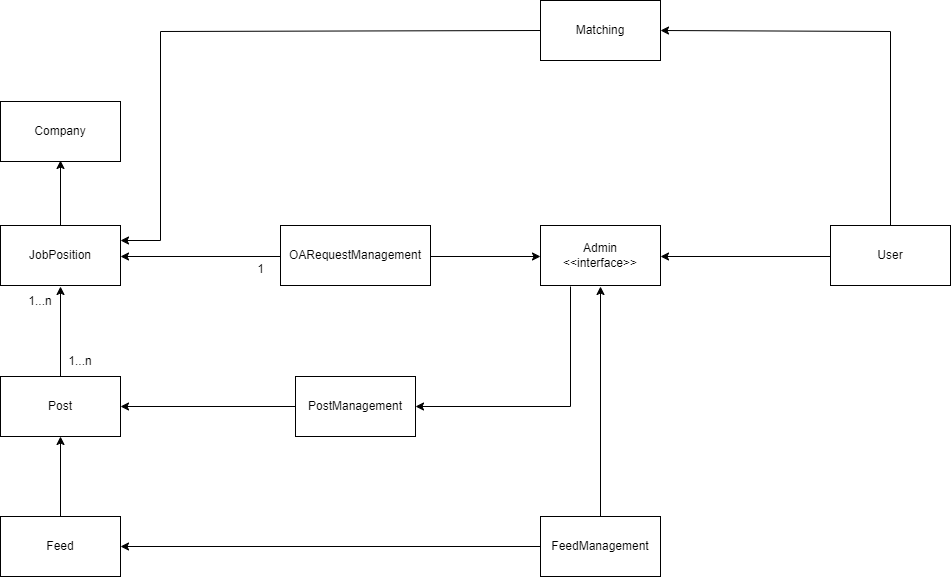

The diagram above was exported from draw.io. Its source (the exported page's mxGraphModel, read from the mxfile embedded in the PNG):
<mxGraphModel dx="1500" dy="746" grid="1" gridSize="10" guides="1" tooltips="1" connect="1" arrows="1" fold="1" page="1" pageScale="1" pageWidth="5000" pageHeight="5000" math="0" shadow="0">
  <root>
    <mxCell id="0" />
    <mxCell id="1" parent="0" />
    <mxCell id="F-tE5dctLSShzwI2qkZ0-1" value="JobPosition" style="rounded=0;whiteSpace=wrap;html=1;" parent="1" vertex="1">
      <mxGeometry x="317" y="689" width="120" height="60" as="geometry" />
    </mxCell>
    <mxCell id="F-tE5dctLSShzwI2qkZ0-2" value="Post" style="rounded=0;whiteSpace=wrap;html=1;" parent="1" vertex="1">
      <mxGeometry x="317" y="840" width="120" height="60" as="geometry" />
    </mxCell>
    <mxCell id="F-tE5dctLSShzwI2qkZ0-3" value="Feed" style="rounded=0;whiteSpace=wrap;html=1;" parent="1" vertex="1">
      <mxGeometry x="317" y="980" width="120" height="60" as="geometry" />
    </mxCell>
    <mxCell id="F-tE5dctLSShzwI2qkZ0-4" value="User" style="rounded=0;whiteSpace=wrap;html=1;" parent="1" vertex="1">
      <mxGeometry x="1147" y="689" width="120" height="60" as="geometry" />
    </mxCell>
    <mxCell id="F-tE5dctLSShzwI2qkZ0-5" value="OARequestManagement" style="rounded=0;whiteSpace=wrap;html=1;" parent="1" vertex="1">
      <mxGeometry x="597" y="689" width="150" height="60" as="geometry" />
    </mxCell>
    <mxCell id="F-tE5dctLSShzwI2qkZ0-6" value="" style="endArrow=classic;html=1;rounded=0;exitX=0.5;exitY=0;exitDx=0;exitDy=0;entryX=0.5;entryY=1;entryDx=0;entryDy=0;" parent="1" source="F-tE5dctLSShzwI2qkZ0-2" edge="1">
      <mxGeometry width="50" height="50" relative="1" as="geometry">
        <mxPoint x="567" y="960" as="sourcePoint" />
        <mxPoint x="377" y="750" as="targetPoint" />
      </mxGeometry>
    </mxCell>
    <mxCell id="F-tE5dctLSShzwI2qkZ0-7" value="1...n" style="text;html=1;align=center;verticalAlign=middle;whiteSpace=wrap;rounded=0;" parent="1" vertex="1">
      <mxGeometry x="327" y="750" width="60" height="30" as="geometry" />
    </mxCell>
    <mxCell id="F-tE5dctLSShzwI2qkZ0-8" value="1...n" style="text;html=1;align=center;verticalAlign=middle;whiteSpace=wrap;rounded=0;" parent="1" vertex="1">
      <mxGeometry x="367" y="810" width="60" height="30" as="geometry" />
    </mxCell>
    <mxCell id="F-tE5dctLSShzwI2qkZ0-9" value="" style="endArrow=classic;html=1;rounded=0;entryX=1;entryY=0.5;entryDx=0;entryDy=0;exitX=0;exitY=0.5;exitDx=0;exitDy=0;" parent="1" edge="1">
      <mxGeometry width="50" height="50" relative="1" as="geometry">
        <mxPoint x="597" y="720" as="sourcePoint" />
        <mxPoint x="437" y="720" as="targetPoint" />
      </mxGeometry>
    </mxCell>
    <mxCell id="F-tE5dctLSShzwI2qkZ0-10" value="1" style="text;html=1;align=center;verticalAlign=middle;resizable=0;points=[];autosize=1;strokeColor=none;fillColor=none;" parent="1" vertex="1">
      <mxGeometry x="562" y="718" width="30" height="30" as="geometry" />
    </mxCell>
    <mxCell id="F-tE5dctLSShzwI2qkZ0-11" value="Admin&lt;div&gt;&amp;lt;&amp;lt;interface&amp;gt;&amp;gt;&lt;/div&gt;" style="rounded=0;whiteSpace=wrap;html=1;" parent="1" vertex="1">
      <mxGeometry x="857" y="689" width="120" height="60" as="geometry" />
    </mxCell>
    <mxCell id="F-tE5dctLSShzwI2qkZ0-12" value="" style="endArrow=classic;html=1;rounded=0;exitX=1;exitY=0.5;exitDx=0;exitDy=0;entryX=0;entryY=0.5;entryDx=0;entryDy=0;" parent="1" edge="1">
      <mxGeometry width="50" height="50" relative="1" as="geometry">
        <mxPoint x="747" y="720" as="sourcePoint" />
        <mxPoint x="857" y="720" as="targetPoint" />
      </mxGeometry>
    </mxCell>
    <mxCell id="F-tE5dctLSShzwI2qkZ0-13" value="FeedManagement" style="rounded=0;whiteSpace=wrap;html=1;" parent="1" vertex="1">
      <mxGeometry x="857" y="980" width="120" height="60" as="geometry" />
    </mxCell>
    <mxCell id="F-tE5dctLSShzwI2qkZ0-14" value="" style="endArrow=classic;html=1;rounded=0;entryX=0.5;entryY=1;entryDx=0;entryDy=0;exitX=0.5;exitY=0;exitDx=0;exitDy=0;" parent="1" source="F-tE5dctLSShzwI2qkZ0-13" edge="1">
      <mxGeometry width="50" height="50" relative="1" as="geometry">
        <mxPoint x="567" y="960" as="sourcePoint" />
        <mxPoint x="917" y="750" as="targetPoint" />
      </mxGeometry>
    </mxCell>
    <mxCell id="F-tE5dctLSShzwI2qkZ0-15" value="" style="endArrow=classic;html=1;rounded=0;entryX=1;entryY=0.5;entryDx=0;entryDy=0;exitX=0;exitY=0.5;exitDx=0;exitDy=0;" parent="1" edge="1">
      <mxGeometry width="50" height="50" relative="1" as="geometry">
        <mxPoint x="1147" y="720" as="sourcePoint" />
        <mxPoint x="977" y="720" as="targetPoint" />
      </mxGeometry>
    </mxCell>
    <mxCell id="F-tE5dctLSShzwI2qkZ0-22" value="" style="endArrow=classic;html=1;rounded=0;exitX=0.5;exitY=0;exitDx=0;exitDy=0;entryX=0.5;entryY=1;entryDx=0;entryDy=0;" parent="1" source="F-tE5dctLSShzwI2qkZ0-3" target="F-tE5dctLSShzwI2qkZ0-2" edge="1">
      <mxGeometry width="50" height="50" relative="1" as="geometry">
        <mxPoint x="657" y="840" as="sourcePoint" />
        <mxPoint x="707" y="790" as="targetPoint" />
      </mxGeometry>
    </mxCell>
    <mxCell id="F-tE5dctLSShzwI2qkZ0-24" value="" style="endArrow=classic;html=1;rounded=0;entryX=1;entryY=0.5;entryDx=0;entryDy=0;exitX=0;exitY=0.5;exitDx=0;exitDy=0;" parent="1" source="F-tE5dctLSShzwI2qkZ0-13" target="F-tE5dctLSShzwI2qkZ0-3" edge="1">
      <mxGeometry width="50" height="50" relative="1" as="geometry">
        <mxPoint x="617" y="870" as="sourcePoint" />
        <mxPoint x="667" y="820" as="targetPoint" />
      </mxGeometry>
    </mxCell>
    <mxCell id="F-tE5dctLSShzwI2qkZ0-25" value="PostManagement" style="rounded=0;whiteSpace=wrap;html=1;" parent="1" vertex="1">
      <mxGeometry x="612" y="840" width="120" height="60" as="geometry" />
    </mxCell>
    <mxCell id="F-tE5dctLSShzwI2qkZ0-27" value="" style="endArrow=classic;html=1;rounded=0;entryX=1;entryY=0.5;entryDx=0;entryDy=0;exitX=0;exitY=0.5;exitDx=0;exitDy=0;" parent="1" source="F-tE5dctLSShzwI2qkZ0-25" target="F-tE5dctLSShzwI2qkZ0-2" edge="1">
      <mxGeometry width="50" height="50" relative="1" as="geometry">
        <mxPoint x="617" y="870" as="sourcePoint" />
        <mxPoint x="777" y="980" as="targetPoint" />
      </mxGeometry>
    </mxCell>
    <mxCell id="F-tE5dctLSShzwI2qkZ0-28" value="" style="endArrow=classic;html=1;rounded=0;exitX=0.25;exitY=1;exitDx=0;exitDy=0;entryX=1;entryY=0.5;entryDx=0;entryDy=0;" parent="1" target="F-tE5dctLSShzwI2qkZ0-25" edge="1">
      <mxGeometry width="50" height="50" relative="1" as="geometry">
        <mxPoint x="887" y="750" as="sourcePoint" />
        <mxPoint x="777" y="980" as="targetPoint" />
        <Array as="points">
          <mxPoint x="887" y="870" />
        </Array>
      </mxGeometry>
    </mxCell>
    <mxCell id="F-tE5dctLSShzwI2qkZ0-29" value="Company" style="rounded=0;whiteSpace=wrap;html=1;" parent="1" vertex="1">
      <mxGeometry x="317" y="565" width="120" height="60" as="geometry" />
    </mxCell>
    <mxCell id="F-tE5dctLSShzwI2qkZ0-33" value="" style="endArrow=classic;html=1;rounded=0;exitX=0.5;exitY=0;exitDx=0;exitDy=0;entryX=0.5;entryY=1;entryDx=0;entryDy=0;" parent="1" source="F-tE5dctLSShzwI2qkZ0-1" edge="1">
      <mxGeometry width="50" height="50" relative="1" as="geometry">
        <mxPoint x="757" y="784" as="sourcePoint" />
        <mxPoint x="377" y="624" as="targetPoint" />
      </mxGeometry>
    </mxCell>
    <mxCell id="F-tE5dctLSShzwI2qkZ0-34" value="Matching" style="rounded=0;whiteSpace=wrap;html=1;" parent="1" vertex="1">
      <mxGeometry x="857" y="464" width="120" height="60" as="geometry" />
    </mxCell>
    <mxCell id="F-tE5dctLSShzwI2qkZ0-35" value="" style="endArrow=classic;html=1;rounded=0;entryX=1;entryY=0.5;entryDx=0;entryDy=0;exitX=0.5;exitY=0;exitDx=0;exitDy=0;" parent="1" source="F-tE5dctLSShzwI2qkZ0-4" target="F-tE5dctLSShzwI2qkZ0-34" edge="1">
      <mxGeometry width="50" height="50" relative="1" as="geometry">
        <mxPoint x="1207" y="685" as="sourcePoint" />
        <mxPoint x="1207" y="495" as="targetPoint" />
        <Array as="points">
          <mxPoint x="1207" y="495" />
        </Array>
      </mxGeometry>
    </mxCell>
    <mxCell id="F-tE5dctLSShzwI2qkZ0-36" value="" style="endArrow=classic;html=1;rounded=0;exitX=0;exitY=0.5;exitDx=0;exitDy=0;entryX=1;entryY=0.25;entryDx=0;entryDy=0;" parent="1" source="F-tE5dctLSShzwI2qkZ0-34" target="F-tE5dctLSShzwI2qkZ0-1" edge="1">
      <mxGeometry width="50" height="50" relative="1" as="geometry">
        <mxPoint x="857" y="645" as="sourcePoint" />
        <mxPoint x="477" y="704" as="targetPoint" />
        <Array as="points">
          <mxPoint x="477" y="495" />
          <mxPoint x="477" y="704" />
        </Array>
      </mxGeometry>
    </mxCell>
  </root>
</mxGraphModel>